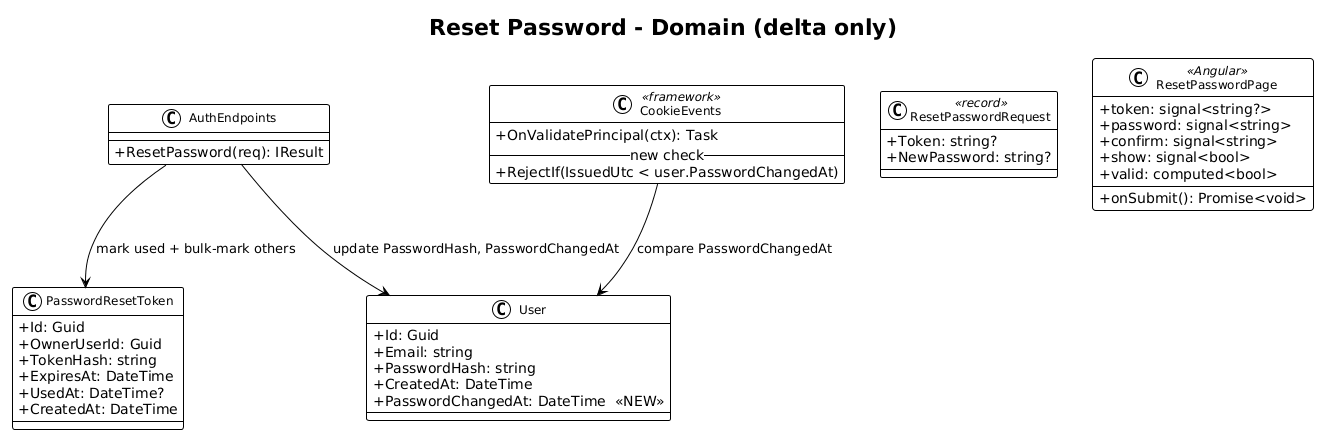

The diagram above was rendered by PlantUML. Its source (embedded in the PNG):
@startuml
!theme plain
skinparam classAttributeIconSize 0
skinparam classFontSize 12

title Reset Password - Domain (delta only)

class User {
    +Id: Guid
    +Email: string
    +PasswordHash: string
    +CreatedAt: DateTime
    +PasswordChangedAt: DateTime  <<NEW>>
}

class PasswordResetToken {
    +Id: Guid
    +OwnerUserId: Guid
    +TokenHash: string
    +ExpiresAt: DateTime
    +UsedAt: DateTime?
    +CreatedAt: DateTime
}

class ResetPasswordRequest <<record>> {
    +Token: string?
    +NewPassword: string?
}

class AuthEndpoints {
    +ResetPassword(req): IResult
}

class CookieEvents <<framework>> {
    +OnValidatePrincipal(ctx): Task
    -- new check --
    +RejectIf(IssuedUtc < user.PasswordChangedAt)
}

class ResetPasswordPage <<Angular>> {
    +token: signal<string?>
    +password: signal<string>
    +confirm: signal<string>
    +show: signal<bool>
    +valid: computed<bool>
    +onSubmit(): Promise<void>
}

AuthEndpoints --> User : update PasswordHash, PasswordChangedAt
AuthEndpoints --> PasswordResetToken : mark used + bulk-mark others
CookieEvents --> User : compare PasswordChangedAt
@enduml